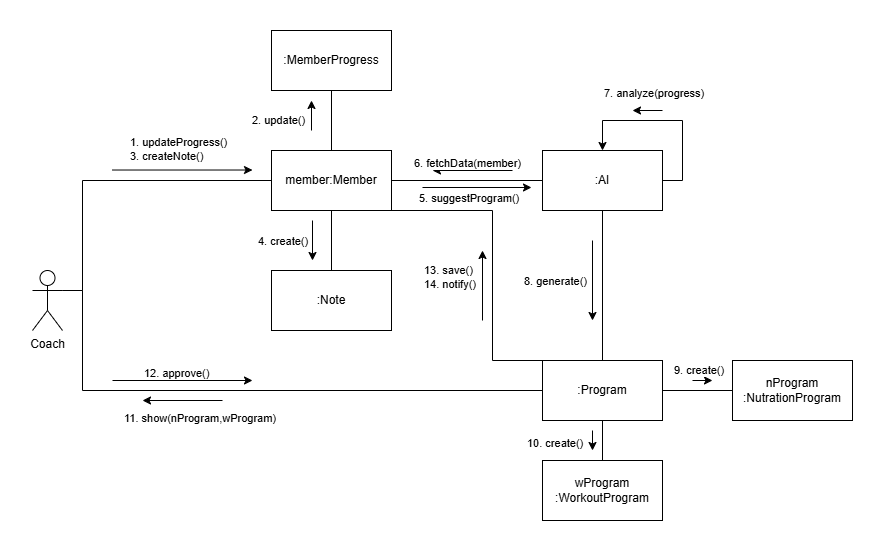

The diagram above was exported from draw.io. Its source (the exported page's mxGraphModel, read from the mxfile embedded in the PNG):
<mxGraphModel dx="4555" dy="3579" grid="1" gridSize="10" guides="1" tooltips="1" connect="1" arrows="1" fold="1" page="1" pageScale="1" pageWidth="827" pageHeight="1169" math="0" shadow="0">
  <root>
    <mxCell id="0" />
    <mxCell id="1" parent="0" />
    <mxCell id="2" style="edgeStyle=orthogonalEdgeStyle;rounded=0;orthogonalLoop=1;jettySize=auto;html=1;exitX=1;exitY=0.3333333333333333;exitDx=0;exitDy=0;exitPerimeter=0;entryX=0;entryY=0.5;entryDx=0;entryDy=0;endArrow=none;endFill=0;" edge="1" source="4" target="14" parent="1">
      <mxGeometry relative="1" as="geometry">
        <Array as="points">
          <mxPoint x="180" y="778" />
          <mxPoint x="180" y="668" />
        </Array>
      </mxGeometry>
    </mxCell>
    <mxCell id="3" style="edgeStyle=orthogonalEdgeStyle;rounded=0;orthogonalLoop=1;jettySize=auto;html=1;exitX=1;exitY=0.3333333333333333;exitDx=0;exitDy=0;exitPerimeter=0;entryX=0;entryY=0.5;entryDx=0;entryDy=0;endArrow=none;endFill=0;" edge="1" source="4" target="26" parent="1">
      <mxGeometry relative="1" as="geometry">
        <Array as="points">
          <mxPoint x="180" y="778" />
          <mxPoint x="180" y="878" />
        </Array>
      </mxGeometry>
    </mxCell>
    <mxCell id="4" value="Coach" style="shape=umlActor;verticalLabelPosition=bottom;verticalAlign=top;html=1;outlineConnect=0;" vertex="1" parent="1">
      <mxGeometry x="130" y="758" width="30" height="60" as="geometry" />
    </mxCell>
    <mxCell id="5" value=":MemberProgress" style="rounded=0;whiteSpace=wrap;html=1;" vertex="1" parent="1">
      <mxGeometry x="369" y="518" width="120" height="60" as="geometry" />
    </mxCell>
    <mxCell id="6" value="" style="endArrow=classic;html=1;rounded=0;" edge="1" parent="1">
      <mxGeometry width="50" height="50" relative="1" as="geometry">
        <mxPoint x="409" y="618" as="sourcePoint" />
        <mxPoint x="409" y="588" as="targetPoint" />
      </mxGeometry>
    </mxCell>
    <mxCell id="7" value="2. update()" style="edgeLabel;html=1;align=left;verticalAlign=middle;resizable=0;points=[];" vertex="1" connectable="0" parent="6">
      <mxGeometry x="-0.1456" y="1" relative="1" as="geometry">
        <mxPoint x="-60" y="2" as="offset" />
      </mxGeometry>
    </mxCell>
    <mxCell id="8" value=":Note" style="rounded=0;whiteSpace=wrap;html=1;" vertex="1" parent="1">
      <mxGeometry x="369" y="758" width="120" height="60" as="geometry" />
    </mxCell>
    <mxCell id="9" value="" style="endArrow=classic;html=1;rounded=0;" edge="1" parent="1">
      <mxGeometry width="50" height="50" relative="1" as="geometry">
        <mxPoint x="410" y="708" as="sourcePoint" />
        <mxPoint x="410" y="748" as="targetPoint" />
      </mxGeometry>
    </mxCell>
    <mxCell id="10" value="4. create()" style="edgeLabel;html=1;align=left;verticalAlign=middle;resizable=0;points=[];" vertex="1" connectable="0" parent="9">
      <mxGeometry x="-0.1456" y="1" relative="1" as="geometry">
        <mxPoint x="-57" y="3" as="offset" />
      </mxGeometry>
    </mxCell>
    <mxCell id="11" style="edgeStyle=orthogonalEdgeStyle;rounded=0;orthogonalLoop=1;jettySize=auto;html=1;exitX=0.5;exitY=0;exitDx=0;exitDy=0;entryX=0.5;entryY=1;entryDx=0;entryDy=0;endArrow=none;endFill=0;" edge="1" source="14" target="5" parent="1">
      <mxGeometry relative="1" as="geometry" />
    </mxCell>
    <mxCell id="12" style="edgeStyle=orthogonalEdgeStyle;rounded=0;orthogonalLoop=1;jettySize=auto;html=1;exitX=0.5;exitY=1;exitDx=0;exitDy=0;entryX=0.5;entryY=0;entryDx=0;entryDy=0;endArrow=none;endFill=0;" edge="1" source="14" target="8" parent="1">
      <mxGeometry relative="1" as="geometry" />
    </mxCell>
    <mxCell id="13" style="edgeStyle=orthogonalEdgeStyle;rounded=0;orthogonalLoop=1;jettySize=auto;html=1;exitX=1;exitY=0.5;exitDx=0;exitDy=0;entryX=0;entryY=0.5;entryDx=0;entryDy=0;endArrow=none;endFill=0;" edge="1" source="14" target="18" parent="1">
      <mxGeometry relative="1" as="geometry" />
    </mxCell>
    <mxCell id="14" value="member:Member" style="rounded=0;whiteSpace=wrap;html=1;" vertex="1" parent="1">
      <mxGeometry x="369" y="638" width="120" height="60" as="geometry" />
    </mxCell>
    <mxCell id="15" value="" style="endArrow=classic;html=1;rounded=0;" edge="1" parent="1">
      <mxGeometry width="50" height="50" relative="1" as="geometry">
        <mxPoint x="210" y="657.52" as="sourcePoint" />
        <mxPoint x="350" y="657.52" as="targetPoint" />
      </mxGeometry>
    </mxCell>
    <mxCell id="16" value="1. updateProgress()&lt;div&gt;3. createNote()&lt;/div&gt;" style="edgeLabel;html=1;align=left;verticalAlign=middle;resizable=0;points=[];" vertex="1" connectable="0" parent="15">
      <mxGeometry x="-0.1456" y="1" relative="1" as="geometry">
        <mxPoint x="-44" y="-22" as="offset" />
      </mxGeometry>
    </mxCell>
    <mxCell id="17" style="edgeStyle=orthogonalEdgeStyle;rounded=0;orthogonalLoop=1;jettySize=auto;html=1;exitX=0.5;exitY=1;exitDx=0;exitDy=0;entryX=0.5;entryY=0;entryDx=0;entryDy=0;endArrow=none;endFill=0;" edge="1" source="18" target="26" parent="1">
      <mxGeometry relative="1" as="geometry" />
    </mxCell>
    <mxCell id="18" value=":AI" style="rounded=0;whiteSpace=wrap;html=1;" vertex="1" parent="1">
      <mxGeometry x="640" y="638" width="120" height="60" as="geometry" />
    </mxCell>
    <mxCell id="19" value="" style="endArrow=none;html=1;rounded=0;startArrow=classic;startFill=1;endFill=0;" edge="1" parent="1">
      <mxGeometry width="50" height="50" relative="1" as="geometry">
        <mxPoint x="530" y="658" as="sourcePoint" />
        <mxPoint x="610" y="658" as="targetPoint" />
      </mxGeometry>
    </mxCell>
    <mxCell id="20" value="6. fetchData(member)" style="edgeLabel;html=1;align=left;verticalAlign=middle;resizable=0;points=[];" vertex="1" connectable="0" parent="19">
      <mxGeometry x="-0.1456" y="1" relative="1" as="geometry">
        <mxPoint x="-55" y="-9" as="offset" />
      </mxGeometry>
    </mxCell>
    <mxCell id="21" value="" style="endArrow=none;html=1;rounded=0;startArrow=classic;startFill=1;endFill=0;" edge="1" parent="1">
      <mxGeometry width="50" height="50" relative="1" as="geometry">
        <mxPoint x="730" y="598" as="sourcePoint" />
        <mxPoint x="760" y="598" as="targetPoint" />
      </mxGeometry>
    </mxCell>
    <mxCell id="22" value="7. analyze(progress)" style="edgeLabel;html=1;align=left;verticalAlign=middle;resizable=0;points=[];" vertex="1" connectable="0" parent="21">
      <mxGeometry x="-0.1456" y="1" relative="1" as="geometry">
        <mxPoint x="-45" y="-19" as="offset" />
      </mxGeometry>
    </mxCell>
    <mxCell id="23" style="edgeStyle=orthogonalEdgeStyle;rounded=0;orthogonalLoop=1;jettySize=auto;html=1;exitX=1;exitY=0.5;exitDx=0;exitDy=0;entryX=0;entryY=0.5;entryDx=0;entryDy=0;endArrow=none;endFill=0;" edge="1" source="26" target="34" parent="1">
      <mxGeometry relative="1" as="geometry" />
    </mxCell>
    <mxCell id="24" style="edgeStyle=orthogonalEdgeStyle;rounded=0;orthogonalLoop=1;jettySize=auto;html=1;exitX=0.5;exitY=1;exitDx=0;exitDy=0;entryX=0.5;entryY=0;entryDx=0;entryDy=0;endArrow=none;endFill=0;" edge="1" source="26" target="35" parent="1">
      <mxGeometry relative="1" as="geometry" />
    </mxCell>
    <mxCell id="25" style="edgeStyle=orthogonalEdgeStyle;rounded=0;orthogonalLoop=1;jettySize=auto;html=1;exitX=0;exitY=0;exitDx=0;exitDy=0;entryX=1;entryY=1;entryDx=0;entryDy=0;endArrow=none;endFill=0;" edge="1" source="26" target="14" parent="1">
      <mxGeometry relative="1" as="geometry">
        <Array as="points">
          <mxPoint x="590" y="848" />
          <mxPoint x="590" y="698" />
        </Array>
      </mxGeometry>
    </mxCell>
    <mxCell id="26" value=":Program" style="rounded=0;whiteSpace=wrap;html=1;" vertex="1" parent="1">
      <mxGeometry x="640" y="848" width="120" height="60" as="geometry" />
    </mxCell>
    <mxCell id="27" value="" style="endArrow=classic;html=1;rounded=0;" edge="1" parent="1">
      <mxGeometry width="50" height="50" relative="1" as="geometry">
        <mxPoint x="690" y="728" as="sourcePoint" />
        <mxPoint x="690" y="808" as="targetPoint" />
      </mxGeometry>
    </mxCell>
    <mxCell id="28" value="8. generate()" style="edgeLabel;html=1;align=left;verticalAlign=middle;resizable=0;points=[];" vertex="1" connectable="0" parent="27">
      <mxGeometry x="-0.1456" y="1" relative="1" as="geometry">
        <mxPoint x="-71" y="3" as="offset" />
      </mxGeometry>
    </mxCell>
    <mxCell id="29" value="" style="endArrow=classic;html=1;rounded=0;" edge="1" parent="1">
      <mxGeometry width="50" height="50" relative="1" as="geometry">
        <mxPoint x="210" y="868" as="sourcePoint" />
        <mxPoint x="350" y="868" as="targetPoint" />
      </mxGeometry>
    </mxCell>
    <mxCell id="30" value="12. approve()" style="edgeLabel;html=1;align=left;verticalAlign=middle;resizable=0;points=[];" vertex="1" connectable="0" parent="29">
      <mxGeometry x="-0.1456" y="1" relative="1" as="geometry">
        <mxPoint x="-30" y="-9" as="offset" />
      </mxGeometry>
    </mxCell>
    <mxCell id="31" style="edgeStyle=orthogonalEdgeStyle;rounded=0;orthogonalLoop=1;jettySize=auto;html=1;exitX=1;exitY=0.5;exitDx=0;exitDy=0;entryX=0.5;entryY=0;entryDx=0;entryDy=0;" edge="1" source="18" target="18" parent="1">
      <mxGeometry relative="1" as="geometry">
        <Array as="points">
          <mxPoint x="780" y="668" />
          <mxPoint x="780" y="608" />
          <mxPoint x="700" y="608" />
        </Array>
      </mxGeometry>
    </mxCell>
    <mxCell id="32" value="" style="endArrow=none;html=1;rounded=0;startArrow=classic;startFill=1;endFill=0;" edge="1" parent="1">
      <mxGeometry width="50" height="50" relative="1" as="geometry">
        <mxPoint x="240" y="888" as="sourcePoint" />
        <mxPoint x="320" y="888" as="targetPoint" />
      </mxGeometry>
    </mxCell>
    <mxCell id="33" value="11. show(nProgram,wProgram)" style="edgeLabel;html=1;align=left;verticalAlign=middle;resizable=0;points=[];" vertex="1" connectable="0" parent="32">
      <mxGeometry x="-0.1456" y="1" relative="1" as="geometry">
        <mxPoint x="-55" y="16" as="offset" />
      </mxGeometry>
    </mxCell>
    <mxCell id="34" value="nProgram&lt;div&gt;:NutrationProgram&lt;/div&gt;" style="rounded=0;whiteSpace=wrap;html=1;" vertex="1" parent="1">
      <mxGeometry x="830" y="848" width="120" height="60" as="geometry" />
    </mxCell>
    <mxCell id="35" value="wProgram&lt;div&gt;:WorkoutProgram&lt;/div&gt;" style="rounded=0;whiteSpace=wrap;html=1;" vertex="1" parent="1">
      <mxGeometry x="640" y="948" width="120" height="60" as="geometry" />
    </mxCell>
    <mxCell id="36" value="" style="endArrow=classic;html=1;rounded=0;" edge="1" parent="1">
      <mxGeometry width="50" height="50" relative="1" as="geometry">
        <mxPoint x="690" y="918" as="sourcePoint" />
        <mxPoint x="690" y="938" as="targetPoint" />
      </mxGeometry>
    </mxCell>
    <mxCell id="37" value="10. create()" style="edgeLabel;html=1;align=left;verticalAlign=middle;resizable=0;points=[];" vertex="1" connectable="0" parent="36">
      <mxGeometry x="-0.1456" y="1" relative="1" as="geometry">
        <mxPoint x="-68" as="offset" />
      </mxGeometry>
    </mxCell>
    <mxCell id="38" value="" style="endArrow=classic;html=1;rounded=0;" edge="1" parent="1">
      <mxGeometry width="50" height="50" relative="1" as="geometry">
        <mxPoint x="790" y="868" as="sourcePoint" />
        <mxPoint x="810" y="868" as="targetPoint" />
      </mxGeometry>
    </mxCell>
    <mxCell id="39" value="9. create()" style="edgeLabel;html=1;align=left;verticalAlign=middle;resizable=0;points=[];" vertex="1" connectable="0" parent="38">
      <mxGeometry x="-0.1456" y="1" relative="1" as="geometry">
        <mxPoint x="-30" y="-12" as="offset" />
      </mxGeometry>
    </mxCell>
    <mxCell id="40" value="" style="endArrow=classic;html=1;rounded=0;" edge="1" parent="1">
      <mxGeometry width="50" height="50" relative="1" as="geometry">
        <mxPoint x="580" y="808" as="sourcePoint" />
        <mxPoint x="580" y="738" as="targetPoint" />
      </mxGeometry>
    </mxCell>
    <mxCell id="41" value="13. save()&lt;div&gt;14. notify()&lt;/div&gt;" style="edgeLabel;html=1;align=left;verticalAlign=middle;resizable=0;points=[];" vertex="1" connectable="0" parent="40">
      <mxGeometry x="-0.1456" y="1" relative="1" as="geometry">
        <mxPoint x="-59" y="-16" as="offset" />
      </mxGeometry>
    </mxCell>
    <mxCell id="42" value="" style="endArrow=classic;html=1;rounded=0;" edge="1" parent="1">
      <mxGeometry width="50" height="50" relative="1" as="geometry">
        <mxPoint x="520" y="675" as="sourcePoint" />
        <mxPoint x="629" y="675" as="targetPoint" />
      </mxGeometry>
    </mxCell>
    <mxCell id="43" value="5. suggestProgram()" style="edgeLabel;html=1;align=left;verticalAlign=middle;resizable=0;points=[];" vertex="1" connectable="0" parent="42">
      <mxGeometry x="-0.1456" y="1" relative="1" as="geometry">
        <mxPoint x="-50" y="9" as="offset" />
      </mxGeometry>
    </mxCell>
  </root>
</mxGraphModel>